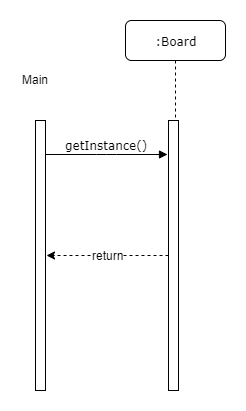

The diagram above was exported from draw.io. Its source (the exported page's mxGraphModel, read from the mxfile embedded in the PNG):
<mxGraphModel dx="782" dy="426" grid="1" gridSize="10" guides="1" tooltips="1" connect="1" arrows="1" fold="1" page="1" pageScale="1" pageWidth="1100" pageHeight="850" background="#ffffff" math="0" shadow="0">
  <root>
    <mxCell id="0" />
    <mxCell id="1" parent="0" />
    <mxCell id="7baba1c4bc27f4b0-2" value=":Board" style="shape=umlLifeline;perimeter=lifelinePerimeter;whiteSpace=wrap;html=1;container=1;collapsible=0;recursiveResize=0;outlineConnect=0;rounded=1;shadow=0;comic=0;labelBackgroundColor=none;strokeColor=#000000;strokeWidth=1;fillColor=#FFFFFF;fontFamily=Verdana;fontSize=12;fontColor=#000000;align=center;" parent="1" vertex="1">
      <mxGeometry x="240" y="80" width="100" height="370" as="geometry" />
    </mxCell>
    <mxCell id="ysJQRmV_egQaSaSCEqeu-1" value="" style="html=1;points=[];perimeter=orthogonalPerimeter;rounded=0;shadow=0;comic=0;labelBackgroundColor=none;strokeColor=#000000;strokeWidth=1;fillColor=#FFFFFF;fontFamily=Verdana;fontSize=12;fontColor=#000000;align=center;" parent="7baba1c4bc27f4b0-2" vertex="1">
      <mxGeometry x="43" y="100" width="10" height="270" as="geometry" />
    </mxCell>
    <mxCell id="7baba1c4bc27f4b0-11" value="getInstance()" style="html=1;verticalAlign=bottom;endArrow=block;entryX=-0.3;entryY=0.146;labelBackgroundColor=none;fontFamily=Verdana;fontSize=12;edgeStyle=elbowEdgeStyle;elbow=vertical;entryDx=0;entryDy=0;entryPerimeter=0;" parent="1" edge="1">
      <mxGeometry relative="1" as="geometry">
        <mxPoint x="160" y="214" as="sourcePoint" />
        <mxPoint x="282" y="214" as="targetPoint" />
      </mxGeometry>
    </mxCell>
    <mxCell id="ysJQRmV_egQaSaSCEqeu-2" value="return" style="edgeStyle=orthogonalEdgeStyle;rounded=0;orthogonalLoop=1;jettySize=auto;html=1;strokeColor=#000000;dashed=1;fontSize=12;" parent="1" source="ysJQRmV_egQaSaSCEqeu-1" edge="1">
      <mxGeometry relative="1" as="geometry">
        <mxPoint x="161" y="315" as="targetPoint" />
      </mxGeometry>
    </mxCell>
    <mxCell id="ysJQRmV_egQaSaSCEqeu-4" value="" style="html=1;points=[];perimeter=orthogonalPerimeter;rounded=0;shadow=0;comic=0;labelBackgroundColor=none;strokeColor=#000000;strokeWidth=1;fillColor=#FFFFFF;fontFamily=Verdana;fontSize=12;fontColor=#000000;align=center;" parent="1" vertex="1">
      <mxGeometry x="150" y="180" width="10" height="270" as="geometry" />
    </mxCell>
    <mxCell id="ysJQRmV_egQaSaSCEqeu-5" value="Main" style="text;html=1;resizable=0;points=[];autosize=1;align=left;verticalAlign=top;spacingTop=-4;" parent="1" vertex="1">
      <mxGeometry x="135" y="130" width="40" height="20" as="geometry" />
    </mxCell>
  </root>
</mxGraphModel>